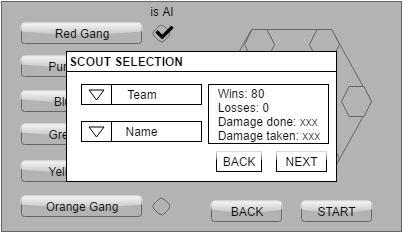

The diagram above was exported from draw.io. Its source (the exported page's mxGraphModel, read from the mxfile embedded in the PNG):
<mxGraphModel dx="586" dy="496" grid="1" gridSize="10" guides="1" tooltips="1" connect="1" arrows="1" fold="1" page="1" pageScale="1" pageWidth="850" pageHeight="1100" background="#ffffff" math="0" shadow="0">
  <root>
    <mxCell id="0" />
    <mxCell id="1" parent="0" />
    <mxCell id="2523ac4ec5fcb5f3-28" value="" style="whiteSpace=wrap;html=1;shadow=0;strokeWidth=1;fillColor=#B3B3B3;fontSize=12;align=center;strokeColor=#666666;" vertex="1" parent="1">
      <mxGeometry x="40" y="38" width="400" height="230" as="geometry" />
    </mxCell>
    <mxCell id="2523ac4ec5fcb5f3-29" value="Yellow Gang" style="whiteSpace=wrap;html=1;shadow=0;strokeWidth=1;fillColor=#B3B3B3;fontSize=12;align=center;glass=1;rounded=1;comic=0;strokeColor=#666666;" vertex="1" parent="1">
      <mxGeometry x="60" y="198" width="120" height="20" as="geometry" />
    </mxCell>
    <mxCell id="2523ac4ec5fcb5f3-30" value="Orange Gang" style="whiteSpace=wrap;html=1;shadow=0;strokeWidth=1;fillColor=#B3B3B3;fontSize=12;align=center;glass=1;rounded=1;comic=0;strokeColor=#666666;" vertex="1" parent="1">
      <mxGeometry x="60" y="233" width="120" height="20" as="geometry" />
    </mxCell>
    <mxCell id="2523ac4ec5fcb5f3-31" value="START" style="whiteSpace=wrap;html=1;shadow=0;strokeWidth=1;fillColor=#B3B3B3;fontSize=12;align=center;glass=1;rounded=1;comic=0;strokeColor=#666666;" vertex="1" parent="1">
      <mxGeometry x="340" y="238" width="70" height="20" as="geometry" />
    </mxCell>
    <mxCell id="2523ac4ec5fcb5f3-32" value="Red Gang" style="whiteSpace=wrap;html=1;shadow=0;strokeWidth=1;fillColor=#B3B3B3;fontSize=12;align=center;glass=1;rounded=1;comic=0;strokeColor=#666666;" vertex="1" parent="1">
      <mxGeometry x="60" y="60" width="120" height="20" as="geometry" />
    </mxCell>
    <mxCell id="2523ac4ec5fcb5f3-33" value="Purple Gang" style="whiteSpace=wrap;html=1;shadow=0;strokeWidth=1;fillColor=#B3B3B3;fontSize=12;align=center;glass=1;rounded=1;comic=0;strokeColor=#666666;" vertex="1" parent="1">
      <mxGeometry x="60" y="93" width="120" height="20" as="geometry" />
    </mxCell>
    <mxCell id="2523ac4ec5fcb5f3-34" value="Blue Gang" style="whiteSpace=wrap;html=1;shadow=0;strokeWidth=1;fillColor=#B3B3B3;fontSize=12;align=center;glass=1;rounded=1;comic=0;strokeColor=#666666;" vertex="1" parent="1">
      <mxGeometry x="60" y="128" width="120" height="20" as="geometry" />
    </mxCell>
    <mxCell id="2523ac4ec5fcb5f3-35" value="Green Gang" style="whiteSpace=wrap;html=1;shadow=0;strokeWidth=1;fillColor=#B3B3B3;fontSize=12;align=center;glass=1;rounded=1;comic=0;strokeColor=#666666;" vertex="1" parent="1">
      <mxGeometry x="60" y="161" width="120" height="20" as="geometry" />
    </mxCell>
    <mxCell id="2523ac4ec5fcb5f3-36" value="BACK" style="whiteSpace=wrap;html=1;shadow=0;strokeWidth=1;fillColor=#B3B3B3;fontSize=12;align=center;glass=1;rounded=1;comic=0;strokeColor=#666666;" vertex="1" parent="1">
      <mxGeometry x="250" y="238" width="70" height="20" as="geometry" />
    </mxCell>
    <mxCell id="2523ac4ec5fcb5f3-37" value="" style="shape=hexagon;perimeter=hexagonPerimeter;whiteSpace=wrap;html=1;rounded=0;shadow=0;glass=1;comic=0;strokeWidth=1;fillColor=#B3B3B3;fontSize=12;align=center;strokeColor=#666666;" vertex="1" parent="1">
      <mxGeometry x="250" y="66" width="160" height="144" as="geometry" />
    </mxCell>
    <mxCell id="2523ac4ec5fcb5f3-38" value="" style="rhombus;whiteSpace=wrap;html=1;rounded=1;shadow=0;glass=1;comic=0;strokeWidth=1;fillColor=#B3B3B3;fontSize=12;align=center;strokeColor=#666666;" vertex="1" parent="1">
      <mxGeometry x="190" y="233" width="20" height="20" as="geometry" />
    </mxCell>
    <mxCell id="2523ac4ec5fcb5f3-39" value="" style="rhombus;whiteSpace=wrap;html=1;rounded=1;shadow=0;glass=1;comic=0;strokeWidth=1;fillColor=#B3B3B3;fontSize=12;align=center;strokeColor=#666666;" vertex="1" parent="1">
      <mxGeometry x="190" y="198" width="20" height="20" as="geometry" />
    </mxCell>
    <mxCell id="2523ac4ec5fcb5f3-40" value="" style="rhombus;whiteSpace=wrap;html=1;rounded=1;shadow=0;glass=1;comic=0;strokeWidth=1;fillColor=#B3B3B3;fontSize=12;align=center;arcSize=50;strokeColor=#666666;" vertex="1" parent="1">
      <mxGeometry x="190" y="161" width="20" height="20" as="geometry" />
    </mxCell>
    <mxCell id="2523ac4ec5fcb5f3-41" value="" style="rhombus;whiteSpace=wrap;html=1;rounded=1;shadow=0;glass=1;comic=0;strokeWidth=1;fillColor=#B3B3B3;fontSize=12;align=center;strokeColor=#666666;" vertex="1" parent="1">
      <mxGeometry x="190" y="129" width="20" height="20" as="geometry" />
    </mxCell>
    <mxCell id="2523ac4ec5fcb5f3-42" value="" style="rhombus;whiteSpace=wrap;html=1;rounded=1;shadow=0;glass=1;comic=0;strokeWidth=1;fillColor=#B3B3B3;fontSize=12;align=center;strokeColor=#666666;" vertex="1" parent="1">
      <mxGeometry x="190" y="93" width="20" height="20" as="geometry" />
    </mxCell>
    <mxCell id="2523ac4ec5fcb5f3-43" value="" style="rhombus;whiteSpace=wrap;html=1;rounded=1;shadow=0;glass=1;comic=0;strokeWidth=1;fillColor=#B3B3B3;fontSize=12;align=center;strokeColor=#666666;" vertex="1" parent="1">
      <mxGeometry x="190" y="60" width="20" height="20" as="geometry" />
    </mxCell>
    <mxCell id="2523ac4ec5fcb5f3-44" value="" style="shape=image;html=1;verticalAlign=top;verticalLabelPosition=bottom;labelBackgroundColor=#ffffff;imageAspect=0;aspect=fixed;image=https://cdn2.iconfinder.com/data/icons/flat-ui-icons-24-px/24/checkmark-24-128.png;rounded=1;shadow=0;glass=1;comic=0;strokeColor=#666666;strokeWidth=11;fillColor=#f5f5f5;fontSize=12;align=center;" vertex="1" parent="1">
      <mxGeometry x="194" y="60" width="18" height="18" as="geometry" />
    </mxCell>
    <mxCell id="2523ac4ec5fcb5f3-45" value="is AI" style="text;html=1;strokeColor=none;fillColor=none;align=center;verticalAlign=middle;whiteSpace=wrap;rounded=1;shadow=0;glass=1;comic=0;fontSize=12;gradientColor=none;" vertex="1" parent="1">
      <mxGeometry x="180" y="38" width="40" height="20" as="geometry" />
    </mxCell>
    <mxCell id="2523ac4ec5fcb5f3-46" value="" style="shape=hexagon;perimeter=hexagonPerimeter;whiteSpace=wrap;html=1;rounded=0;shadow=0;glass=0;comic=0;labelBackgroundColor=#000000;strokeWidth=1;fillColor=#B3B3B3;fontSize=7;align=right;strokeColor=#666666;" vertex="1" parent="1">
      <mxGeometry x="282" y="180" width="30" height="30" as="geometry" />
    </mxCell>
    <mxCell id="2523ac4ec5fcb5f3-47" value="" style="shape=hexagon;perimeter=hexagonPerimeter;whiteSpace=wrap;html=1;rounded=0;shadow=0;glass=0;comic=0;labelBackgroundColor=#000000;strokeWidth=1;fillColor=#B3B3B3;fontSize=7;align=right;strokeColor=#666666;" vertex="1" parent="1">
      <mxGeometry x="348" y="180" width="30" height="30" as="geometry" />
    </mxCell>
    <mxCell id="2523ac4ec5fcb5f3-48" value="" style="shape=hexagon;perimeter=hexagonPerimeter;whiteSpace=wrap;html=1;rounded=0;shadow=0;glass=0;comic=0;labelBackgroundColor=#000000;strokeWidth=1;fillColor=#B3B3B3;fontSize=7;align=right;strokeColor=#666666;" vertex="1" parent="1">
      <mxGeometry x="380" y="123" width="30" height="30" as="geometry" />
    </mxCell>
    <mxCell id="2523ac4ec5fcb5f3-49" value="" style="shape=hexagon;perimeter=hexagonPerimeter;whiteSpace=wrap;html=1;rounded=0;shadow=0;glass=0;comic=0;labelBackgroundColor=#000000;strokeWidth=1;fillColor=#B3B3B3;fontSize=7;align=right;strokeColor=#666666;" vertex="1" parent="1">
      <mxGeometry x="348" y="66" width="30" height="30" as="geometry" />
    </mxCell>
    <mxCell id="2523ac4ec5fcb5f3-50" value="" style="shape=hexagon;perimeter=hexagonPerimeter;whiteSpace=wrap;html=1;rounded=0;shadow=0;glass=0;comic=0;labelBackgroundColor=#000000;strokeWidth=1;fillColor=#B3B3B3;fontSize=7;align=right;strokeColor=#666666;" vertex="1" parent="1">
      <mxGeometry x="283" y="66" width="30" height="30" as="geometry" />
    </mxCell>
    <mxCell id="2523ac4ec5fcb5f3-51" value="" style="shape=hexagon;perimeter=hexagonPerimeter;whiteSpace=wrap;html=1;rounded=0;shadow=0;glass=0;comic=0;labelBackgroundColor=#000000;strokeWidth=1;fillColor=#B3B3B3;fontSize=7;align=right;strokeColor=#666666;" vertex="1" parent="1">
      <mxGeometry x="250" y="123" width="30" height="30" as="geometry" />
    </mxCell>
    <mxCell id="2523ac4ec5fcb5f3-52" value="" style="group" vertex="1" connectable="0" parent="1">
      <mxGeometry x="105" y="88" width="270" height="130" as="geometry" />
    </mxCell>
    <mxCell id="346aa35621f5d40a-31" value="" style="group;fillColor=#ffffff;strokeColor=#000000;rounded=0;gradientColor=#ffffff;" vertex="1" connectable="0" parent="2523ac4ec5fcb5f3-52">
      <mxGeometry width="270" height="130" as="geometry" />
    </mxCell>
    <mxCell id="346aa35621f5d40a-25" value="SCOUT SELECTION" style="whiteSpace=wrap;html=1;rounded=0;shadow=0;glass=1;comic=0;strokeColor=#000000;strokeWidth=1;fillColor=none;fontSize=12;align=left;fontStyle=1;gradientColor=#ffffff;" vertex="1" parent="2523ac4ec5fcb5f3-52">
      <mxGeometry width="270" height="20" as="geometry" />
    </mxCell>
    <mxCell id="22f2962a2197b85c-1" value="" style="group;rounded=0;gradientColor=#ffffff;strokeColor=#000000;" vertex="1" connectable="0" parent="2523ac4ec5fcb5f3-52">
      <mxGeometry x="15" y="33" width="120" height="20" as="geometry" />
    </mxCell>
    <mxCell id="3ded5a826cee73c7-5" value="" style="whiteSpace=wrap;html=1;shadow=0;strokeWidth=1;fillColor=none;fontSize=12;align=center;comic=0;rounded=0;gradientColor=#ffffff;strokeColor=#000000;" vertex="1" parent="22f2962a2197b85c-1">
      <mxGeometry width="30" height="20" as="geometry" />
    </mxCell>
    <mxCell id="3ded5a826cee73c7-6" value="Team" style="whiteSpace=wrap;html=1;shadow=0;strokeWidth=1;fillColor=none;fontSize=12;align=center;glass=1;rounded=0;comic=0;gradientColor=#ffffff;strokeColor=#000000;" vertex="1" parent="22f2962a2197b85c-1">
      <mxGeometry width="120" height="20" as="geometry" />
    </mxCell>
    <mxCell id="3ded5a826cee73c7-7" value="" style="triangle;whiteSpace=wrap;html=1;shadow=0;strokeWidth=1;fillColor=none;fontSize=12;align=center;rotation=90;comic=0;rounded=0;gradientColor=#ffffff;strokeColor=#000000;" vertex="1" parent="22f2962a2197b85c-1">
      <mxGeometry x="10" y="3" width="10" height="15" as="geometry" />
    </mxCell>
    <mxCell id="22f2962a2197b85c-2" value="" style="group;rounded=0;gradientColor=#ffffff;strokeColor=#000000;" vertex="1" connectable="0" parent="2523ac4ec5fcb5f3-52">
      <mxGeometry x="15" y="70" width="120" height="20" as="geometry" />
    </mxCell>
    <mxCell id="3ded5a826cee73c7-8" value="" style="whiteSpace=wrap;html=1;shadow=0;strokeWidth=1;fillColor=none;fontSize=12;align=center;comic=0;rounded=0;gradientColor=#ffffff;strokeColor=#000000;" vertex="1" parent="22f2962a2197b85c-2">
      <mxGeometry width="30" height="20" as="geometry" />
    </mxCell>
    <mxCell id="3ded5a826cee73c7-9" value="Name" style="whiteSpace=wrap;html=1;shadow=0;strokeWidth=1;fillColor=none;fontSize=12;align=center;glass=1;rounded=0;comic=0;gradientColor=#ffffff;strokeColor=#000000;" vertex="1" parent="22f2962a2197b85c-2">
      <mxGeometry width="120" height="20" as="geometry" />
    </mxCell>
    <mxCell id="3ded5a826cee73c7-10" value="" style="triangle;whiteSpace=wrap;html=1;shadow=0;strokeWidth=1;fillColor=none;fontSize=12;align=center;rotation=90;comic=0;rounded=0;gradientColor=#ffffff;strokeColor=#000000;" vertex="1" parent="22f2962a2197b85c-2">
      <mxGeometry x="10" y="3" width="10" height="15" as="geometry" />
    </mxCell>
    <mxCell id="3ded5a826cee73c7-15" value="&lt;div style=&quot;text-align: left&quot;&gt;&lt;span&gt;&amp;nbsp;Wins: 80 &amp;nbsp;&lt;/span&gt;&lt;br&gt;&lt;/div&gt;&lt;div style=&quot;text-align: left&quot;&gt;&amp;nbsp;Losses: 0&lt;/div&gt;&lt;div style=&quot;text-align: left&quot;&gt;&amp;nbsp;Damage done: xxx&lt;/div&gt;&lt;div style=&quot;text-align: left&quot;&gt;&amp;nbsp;Damage taken: xxx&amp;nbsp;&lt;/div&gt;" style="whiteSpace=wrap;html=1;rounded=0;shadow=0;glass=1;comic=0;strokeWidth=1;fillColor=none;fontSize=12;align=center;strokeColor=#000000;gradientColor=#ffffff;" vertex="1" parent="2523ac4ec5fcb5f3-52">
      <mxGeometry x="142" y="33" width="120" height="59" as="geometry" />
    </mxCell>
    <mxCell id="346aa35621f5d40a-1" value="NEXT" style="whiteSpace=wrap;html=1;shadow=0;strokeWidth=1;fillColor=#FFFFFF;fontSize=12;align=center;glass=1;rounded=0;comic=0;strokeColor=#000000;gradientColor=none;" vertex="1" parent="2523ac4ec5fcb5f3-52">
      <mxGeometry x="210" y="100" width="50" height="20" as="geometry" />
    </mxCell>
    <mxCell id="346aa35621f5d40a-2" value="BACK" style="whiteSpace=wrap;html=1;shadow=0;strokeWidth=1;fillColor=#FFFFFF;fontSize=12;align=center;glass=1;rounded=0;comic=0;strokeColor=#000000;gradientColor=none;" vertex="1" parent="2523ac4ec5fcb5f3-52">
      <mxGeometry x="150" y="100" width="45" height="20" as="geometry" />
    </mxCell>
  </root>
</mxGraphModel>